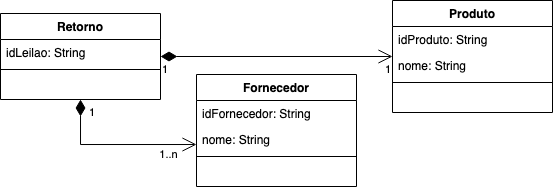

The diagram above was exported from draw.io. Its source (the exported page's mxGraphModel, read from the mxfile embedded in the PNG):
<mxGraphModel dx="895" dy="557" grid="1" gridSize="10" guides="1" tooltips="1" connect="1" arrows="1" fold="1" page="1" pageScale="1" pageWidth="827" pageHeight="1169" math="0" shadow="0">
  <root>
    <mxCell id="0" />
    <mxCell id="1" parent="0" />
    <mxCell id="2" value="" style="endArrow=open;html=1;endSize=12;startArrow=diamondThin;startSize=14;startFill=1;edgeStyle=orthogonalEdgeStyle;rounded=0;" edge="1" source="8" target="17" parent="1">
      <mxGeometry relative="1" as="geometry">
        <mxPoint x="500" y="750" as="sourcePoint" />
        <mxPoint x="660" y="750" as="targetPoint" />
      </mxGeometry>
    </mxCell>
    <mxCell id="3" value="1" style="edgeLabel;resizable=0;html=1;align=left;verticalAlign=top;" connectable="0" vertex="1" parent="2">
      <mxGeometry x="-1" relative="1" as="geometry" />
    </mxCell>
    <mxCell id="4" value="1" style="edgeLabel;resizable=0;html=1;align=right;verticalAlign=top;" connectable="0" vertex="1" parent="2">
      <mxGeometry x="1" relative="1" as="geometry" />
    </mxCell>
    <mxCell id="5" value="" style="endArrow=open;html=1;endSize=12;startArrow=diamondThin;startSize=14;startFill=1;edgeStyle=orthogonalEdgeStyle;rounded=0;" edge="1" source="8" target="12" parent="1">
      <mxGeometry relative="1" as="geometry">
        <mxPoint x="540" y="648" as="sourcePoint" />
        <mxPoint x="620" y="648" as="targetPoint" />
        <Array as="points">
          <mxPoint x="428" y="700" />
        </Array>
      </mxGeometry>
    </mxCell>
    <mxCell id="6" value="1" style="edgeLabel;resizable=0;html=1;align=left;verticalAlign=top;" connectable="0" vertex="1" parent="5">
      <mxGeometry x="-1" relative="1" as="geometry">
        <mxPoint x="7" as="offset" />
      </mxGeometry>
    </mxCell>
    <mxCell id="7" value="1..n" style="edgeLabel;html=1;align=center;verticalAlign=middle;resizable=0;points=[];" vertex="1" connectable="0" parent="5">
      <mxGeometry x="0.8848" y="-3" relative="1" as="geometry">
        <mxPoint x="-19.4" y="7" as="offset" />
      </mxGeometry>
    </mxCell>
    <mxCell id="8" value="Retorno" style="swimlane;fontStyle=1;align=center;verticalAlign=top;childLayout=stackLayout;horizontal=1;startSize=26;horizontalStack=0;resizeParent=1;resizeParentMax=0;resizeLast=0;collapsible=1;marginBottom=0;" vertex="1" parent="1">
      <mxGeometry x="348" y="569" width="160" height="86" as="geometry" />
    </mxCell>
    <mxCell id="9" value="idLeilao: String" style="text;strokeColor=none;fillColor=none;align=left;verticalAlign=top;spacingLeft=4;spacingRight=4;overflow=hidden;rotatable=0;points=[[0,0.5],[1,0.5]];portConstraint=eastwest;" vertex="1" parent="8">
      <mxGeometry y="26" width="160" height="26" as="geometry" />
    </mxCell>
    <mxCell id="10" value="" style="line;strokeWidth=1;fillColor=none;align=left;verticalAlign=middle;spacingTop=-1;spacingLeft=3;spacingRight=3;rotatable=0;labelPosition=right;points=[];portConstraint=eastwest;" vertex="1" parent="8">
      <mxGeometry y="52" width="160" height="8" as="geometry" />
    </mxCell>
    <mxCell id="11" value=" " style="text;strokeColor=none;fillColor=none;align=left;verticalAlign=top;spacingLeft=4;spacingRight=4;overflow=hidden;rotatable=0;points=[[0,0.5],[1,0.5]];portConstraint=eastwest;" vertex="1" parent="8">
      <mxGeometry y="60" width="160" height="26" as="geometry" />
    </mxCell>
    <mxCell id="12" value="Fornecedor" style="swimlane;fontStyle=1;align=center;verticalAlign=top;childLayout=stackLayout;horizontal=1;startSize=26;horizontalStack=0;resizeParent=1;resizeParentMax=0;resizeLast=0;collapsible=1;marginBottom=0;" vertex="1" parent="1">
      <mxGeometry x="544" y="630" width="160" height="112" as="geometry" />
    </mxCell>
    <mxCell id="13" value="idFornecedor: String" style="text;strokeColor=none;fillColor=none;align=left;verticalAlign=top;spacingLeft=4;spacingRight=4;overflow=hidden;rotatable=0;points=[[0,0.5],[1,0.5]];portConstraint=eastwest;" vertex="1" parent="12">
      <mxGeometry y="26" width="160" height="26" as="geometry" />
    </mxCell>
    <mxCell id="14" value="nome: String" style="text;strokeColor=none;fillColor=none;align=left;verticalAlign=top;spacingLeft=4;spacingRight=4;overflow=hidden;rotatable=0;points=[[0,0.5],[1,0.5]];portConstraint=eastwest;" vertex="1" parent="12">
      <mxGeometry y="52" width="160" height="26" as="geometry" />
    </mxCell>
    <mxCell id="15" value="" style="line;strokeWidth=1;fillColor=none;align=left;verticalAlign=middle;spacingTop=-1;spacingLeft=3;spacingRight=3;rotatable=0;labelPosition=right;points=[];portConstraint=eastwest;" vertex="1" parent="12">
      <mxGeometry y="78" width="160" height="8" as="geometry" />
    </mxCell>
    <mxCell id="16" value=" " style="text;strokeColor=none;fillColor=none;align=left;verticalAlign=top;spacingLeft=4;spacingRight=4;overflow=hidden;rotatable=0;points=[[0,0.5],[1,0.5]];portConstraint=eastwest;" vertex="1" parent="12">
      <mxGeometry y="86" width="160" height="26" as="geometry" />
    </mxCell>
    <mxCell id="17" value="Produto" style="swimlane;fontStyle=1;align=center;verticalAlign=top;childLayout=stackLayout;horizontal=1;startSize=26;horizontalStack=0;resizeParent=1;resizeParentMax=0;resizeLast=0;collapsible=1;marginBottom=0;" vertex="1" parent="1">
      <mxGeometry x="740" y="556" width="160" height="112" as="geometry" />
    </mxCell>
    <mxCell id="18" value="idProduto: String" style="text;strokeColor=none;fillColor=none;align=left;verticalAlign=top;spacingLeft=4;spacingRight=4;overflow=hidden;rotatable=0;points=[[0,0.5],[1,0.5]];portConstraint=eastwest;" vertex="1" parent="17">
      <mxGeometry y="26" width="160" height="26" as="geometry" />
    </mxCell>
    <mxCell id="19" value="nome: String" style="text;strokeColor=none;fillColor=none;align=left;verticalAlign=top;spacingLeft=4;spacingRight=4;overflow=hidden;rotatable=0;points=[[0,0.5],[1,0.5]];portConstraint=eastwest;" vertex="1" parent="17">
      <mxGeometry y="52" width="160" height="26" as="geometry" />
    </mxCell>
    <mxCell id="20" value="" style="line;strokeWidth=1;fillColor=none;align=left;verticalAlign=middle;spacingTop=-1;spacingLeft=3;spacingRight=3;rotatable=0;labelPosition=right;points=[];portConstraint=eastwest;" vertex="1" parent="17">
      <mxGeometry y="78" width="160" height="8" as="geometry" />
    </mxCell>
    <mxCell id="21" value=" " style="text;strokeColor=none;fillColor=none;align=left;verticalAlign=top;spacingLeft=4;spacingRight=4;overflow=hidden;rotatable=0;points=[[0,0.5],[1,0.5]];portConstraint=eastwest;" vertex="1" parent="17">
      <mxGeometry y="86" width="160" height="26" as="geometry" />
    </mxCell>
  </root>
</mxGraphModel>